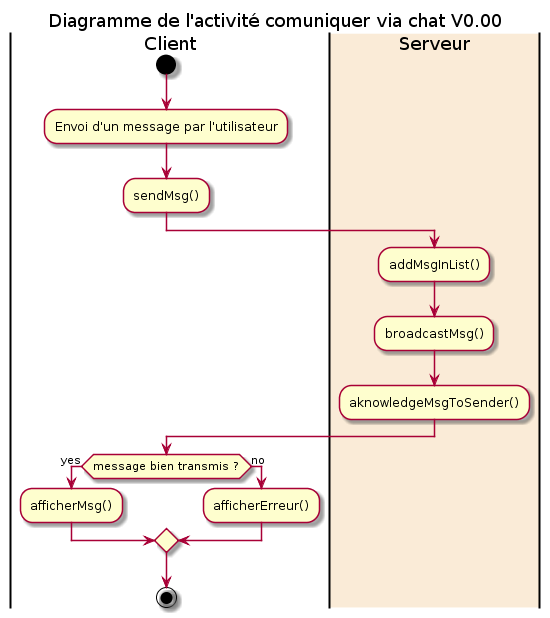

The diagram above was rendered by PlantUML. Its source (embedded in the PNG):
@startuml
title Diagramme de l'activité comuniquer via chat V0.00

|Client|
start
:Envoi d'un message par l'utilisateur;
:sendMsg();
|#AntiqueWhite|Serveur|
:addMsgInList();
:broadcastMsg();
:aknowledgeMsgToSender();
|Client|
if (message bien transmis ?) then (yes)
:afficherMsg();
else(no)
:afficherErreur();
endif
stop
@enduml